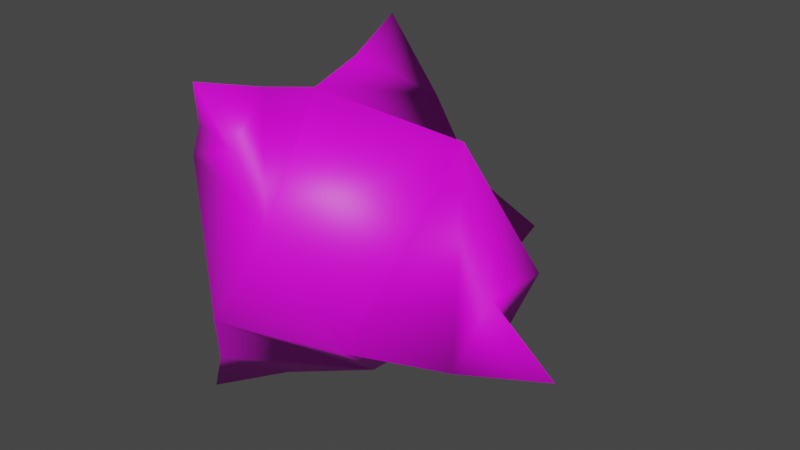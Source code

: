 # Source: FreezePowMesh.blend  (saved by Blender 2.82.7; exported with 4.5.12 LTS)
import bpy
from mathutils import Matrix  # noqa: F401  (used for matrix-valued properties, if any)

bpy.ops.wm.read_factory_settings(use_empty=True)
scene = bpy.context.scene
scene.name = 'Scene'

# ---- collections
col_collection = bpy.data.collections.new('Collection'); scene.collection.children.link(col_collection)

# ---- images (referenced by path relative to the original .blend; pixels are not part of the script)
import os
ASSET_DIR = os.environ.get("B2B_ASSET_DIR", "")  # directory of the original .blend (textures are referenced by path, not embedded)
HERE = os.path.dirname(os.path.abspath(__file__))  # packed textures are extracted next to this script under _unpacked/

def load_image(name, relpath, width, height, colorspace="sRGB"):
    """Load a texture the original file referenced (path relative to the .blend, or extracted next to this script)."""
    p = next((c for c in (os.path.join(HERE, relpath), os.path.join(ASSET_DIR, relpath)) if relpath and os.path.exists(c)), "")
    if p:
        img = bpy.data.images.load(p, check_existing=True)
        img.name = name
    else:  # same state as the original file: an image datablock whose file is absent (Cycles renders it pink)
        img = bpy.data.images.new(name, width, height)
        img.source = "FILE"
        img.filepath = "//" + (relpath or name)
    img.colorspace_settings.name = colorspace
    return img
img_texturemutantfly_png = load_image('TextureMutantFly.png', 'TextureMutantFly.png', 1024, 1024, 'sRGB')

# ---- materials (node trees are filled in below, after node groups)
mat_material_001 = bpy.data.materials.new('Material.001')
mat_material_001.use_transparent_shadow = False

# ---- material node trees
mat_material_001.use_nodes = True; mat_material_001.node_tree.nodes.clear()
_N = mat_material_001.node_tree.nodes; _L = mat_material_001.node_tree.links
n0 = _N.new('ShaderNodeOutputMaterial'); n0.name = 'Material Output'; n0.location = (300, 300)
n1 = _N.new('ShaderNodeBsdfPrincipled'); n1.name = 'Principled BSDF'; n1.location = (10, 300)
n1.distribution = 'GGX'
n1.subsurface_method = 'BURLEY'
n1.inputs[3].default_value = 1.45
n1.inputs[27].default_value = (0.0, 0.0, 0.0, 1.0)
n1.inputs[28].default_value = 1.0
n2 = _N.new('ShaderNodeTexImage'); n2.name = 'Image Texture'; n2.location = (-280, 270)
n2.image = img_texturemutantfly_png
_L.new(n1.outputs[0], n0.inputs[0])
_L.new(n2.outputs[0], n1.inputs[0])
n0.is_active_output = True

# ---- world
world_world = bpy.data.worlds.new('World'); scene.world = world_world
world_world.use_nodes = True; world_world.node_tree.nodes.clear()
_N = world_world.node_tree.nodes; _L = world_world.node_tree.links
n0 = _N.new('ShaderNodeOutputWorld'); n0.name = 'World Output'; n0.location = (300, 300)
n1 = _N.new('ShaderNodeBackground'); n1.name = 'Background'; n1.location = (10, 300)
n1.inputs[0].default_value = (0.05088, 0.05088, 0.05088, 1.0)
_L.new(n1.outputs[0], n0.inputs[0])
n0.is_active_output = True
world_world.color = (0.05088, 0.05088, 0.05088)
world_world.use_sun_shadow = False
world_world.sun_shadow_jitter_overblur = 0.0

# ---- meshes
me_icosphere = bpy.data.meshes.new('Icosphere')
me_icosphere.from_pydata([(0.2726, 0.12, -1.132), (0.6358, -0.6207, -0.4395), (-0.3639, -0.9878, -0.3778), (-1.149, -0.07391, -0.1047), (-0.09623, 0.8427, -0.4539), (1.459, 0.6784, -0.02374), (0.2489, -0.9747, 0.57), (-1.001, -0.5301, 0.6715), (-0.8037, 0.5503, 0.5467), (0.472, 1.058, 0.4935), (0.9749, 0.332, 1.029), (-0.09646, -0.07664, 1.312), (-0.05436, -0.954, 1.1), (-0.6013, -0.7762, 1.1), (-0.2055, -0.4887, 1.403), (-0.3674, -0.9868, 1.541), (0.1087, 1.43, -0.4653), (0.7528, 1.221, -0.4653), (0.4648, 1.43, 0.1109), (0.6219, 1.914, -0.3844), (-0.3616, -0.2627, -1.232), (-0.5403, -0.8127, -0.8743), (-0.9399, -0.2627, -0.8743), (-0.8598, -0.6247, -1.391), (-0.9063, 1.121, -0.4861), (-1.347, 0.5154, -0.4861), (-1.225, 0.8899, 0.1511), (-1.528, 1.11, -0.3607), (0.09811, 1.135, 0.9515), (-0.7468, 0.8609, 0.9515), (-0.1354, 0.4167, 1.419), (-0.3659, 1.126, 1.55), (1.4, -0.3057, -0.4472), (1.4, 0.3057, -0.4472), (1.5, 0.0, 0.07297), (2.065, 0.0, -0.3944)], [], [(0, 1, 2), (1, 0, 5), (2, 3, 22, 21), (0, 3, 4), (0, 4, 5), (5, 10, 34, 33), (2, 1, 6), (3, 2, 7), (3, 8, 26, 25), (4, 9, 18, 16), (1, 10, 6), (2, 6, 7), (3, 7, 8), (4, 8, 9), (5, 9, 10), (6, 10, 11), (11, 7, 13, 14), (8, 7, 11), (11, 9, 28, 30), (10, 9, 11), (14, 13, 15), (6, 11, 14, 12), (7, 6, 12, 13), (12, 14, 15), (13, 12, 15), (16, 18, 19), (9, 5, 17, 18), (5, 4, 16, 17), (20, 21, 23), (18, 17, 19), (17, 16, 19), (3, 0, 20, 22), (0, 2, 21, 20), (24, 25, 27), (22, 20, 23), (21, 22, 23), (8, 4, 24, 26), (4, 3, 25, 24), (28, 29, 31), (26, 24, 27), (25, 26, 27), (8, 11, 30, 29), (9, 8, 29, 28), (32, 33, 35), (29, 30, 31), (30, 28, 31), (10, 1, 32, 34), (1, 5, 33, 32), (34, 32, 35), (33, 34, 35)])
me_icosphere.polygons.foreach_set('use_smooth', [True] * 50)
_uv = me_icosphere.uv_layers.new(name='UVMap')
_uv.uv.foreach_set('vector', [0.9269, 0.02333, 0.9147, 0.04432, 0.939, 0.04432, 0.9147, 0.04432, 0.9026, 0.02333, 0.8905, 0.04432, 0.8178, 0.04432, 0.842, 0.04432, 0.842, 0.04432, 0.8178, 0.04432, 0.8542, 0.02333, 0.842, 0.04432, 0.8663, 0.04432, 0.8784, 0.02333, 0.8663, 0.04432, 0.8905, 0.04432, 0.8905, 0.04432, 0.9026, 0.06531, 0.9026, 0.06531, 0.8905, 0.04432, 0.939, 0.04432, 0.9147, 0.04432, 0.9269, 0.06531, 0.842, 0.04432, 0.8178, 0.04432, 0.8299, 0.06531, 0.8521, 0.0513, 0.8642, 0.07229, 0.8642, 0.07229, 0.8521, 0.0513, 0.8663, 0.04432, 0.8784, 0.06531, 0.8784, 0.06531, 0.8663, 0.04432, 0.9147, 0.04432, 0.9026, 0.06531, 0.9269, 0.06531, 0.939, 0.04432, 0.9269, 0.06531, 0.9511, 0.06531, 0.842, 0.04432, 0.8299, 0.06531, 0.8542, 0.06531, 0.8663, 0.04432, 0.8542, 0.06531, 0.8784, 0.06531, 0.8905, 0.04432, 0.8784, 0.06531, 0.9026, 0.06531, 0.9269, 0.06531, 0.9026, 0.06531, 0.9147, 0.0863, 0.842, 0.0863, 0.8299, 0.06531, 0.8299, 0.06531, 0.842, 0.0863, 0.8542, 0.06531, 0.8299, 0.06531, 0.842, 0.0863, 0.8905, 0.0863, 0.8784, 0.06531, 0.8784, 0.06531, 0.8905, 0.0863, 0.9026, 0.06531, 0.8784, 0.06531, 0.8905, 0.0863, 0.842, 0.0863, 0.8299, 0.06531, 0.842, 0.0863, 0.9269, 0.06531, 0.9147, 0.0863, 0.9147, 0.0863, 0.9269, 0.06531, 0.9511, 0.06531, 0.9269, 0.06531, 0.9269, 0.06531, 0.9511, 0.06531, 0.9269, 0.06531, 0.9147, 0.0863, 0.9269, 0.06531, 0.9511, 0.06531, 0.9269, 0.06531, 0.9511, 0.06531, 0.8663, 0.04432, 0.8784, 0.06531, 0.8663, 0.04432, 0.8784, 0.06531, 0.8905, 0.04432, 0.8905, 0.04432, 0.8784, 0.06531, 0.8905, 0.04432, 0.8663, 0.04432, 0.8663, 0.04432, 0.8905, 0.04432, 0.9269, 0.02333, 0.939, 0.04432, 0.9269, 0.02333, 0.8784, 0.06531, 0.8905, 0.04432, 0.8784, 0.06531, 0.8905, 0.04432, 0.8663, 0.04432, 0.8905, 0.04432, 0.842, 0.04432, 0.8542, 0.02333, 0.8542, 0.02333, 0.842, 0.04432, 0.9269, 0.02333, 0.939, 0.04432, 0.939, 0.04432, 0.9269, 0.02333, 0.8663, 0.04432, 0.842, 0.04432, 0.8663, 0.04432, 0.842, 0.04432, 0.8542, 0.02333, 0.842, 0.04432, 0.8178, 0.04432, 0.842, 0.04432, 0.8178, 0.04432, 0.8542, 0.06531, 0.8663, 0.04432, 0.8663, 0.04432, 0.8542, 0.06531, 0.8663, 0.04432, 0.842, 0.04432, 0.842, 0.04432, 0.8663, 0.04432, 0.8784, 0.06531, 0.8542, 0.06531, 0.8784, 0.06531, 0.8542, 0.06531, 0.8663, 0.04432, 0.8542, 0.06531, 0.842, 0.04432, 0.8542, 0.06531, 0.842, 0.04432, 0.8542, 0.06531, 0.842, 0.0863, 0.842, 0.0863, 0.8542, 0.06531, 0.8784, 0.06531, 0.8542, 0.06531, 0.8542, 0.06531, 0.8784, 0.06531, 0.9147, 0.04432, 0.8905, 0.04432, 0.9147, 0.04432, 0.8542, 0.06531, 0.842, 0.0863, 0.8542, 0.06531, 0.8905, 0.0863, 0.8784, 0.06531, 0.8905, 0.0863, 0.9026, 0.06531, 0.9147, 0.04432, 0.9147, 0.04432, 0.9026, 0.06531, 0.9147, 0.04432, 0.8905, 0.04432, 0.8905, 0.04432, 0.9147, 0.04432, 0.9026, 0.06531, 0.9147, 0.04432, 0.9026, 0.06531, 0.8905, 0.04432, 0.9026, 0.06531, 0.8905, 0.04432])
me_icosphere.materials.append(mat_material_001)
me_icosphere.use_remesh_fix_poles = True
me_icosphere.use_remesh_preserve_attributes = False
me_icosphere.use_mirror_vertex_groups = False
me_icosphere.update()

# ---- objects
ob_freezemesh = bpy.data.objects.new('FreezeMesh', me_icosphere)

# ---- transforms, parenting, visibility, modifiers, constraints
ob_freezemesh.location = (0.0, 0.0, 0.0)
ob_freezemesh.lineart.crease_threshold = 0.0

# ---- collection membership
col_collection.objects.link(ob_freezemesh)

# ---- scene / render settings (as saved in the file)
scene.frame_start = 1; scene.frame_end = 250; scene.frame_set(1)
scene.render.engine = 'BLENDER_EEVEE_NEXT'
scene.cycles.use_denoising = False
scene.cycles.samples = 128
scene.cycles.sampling_pattern = 'TABULATED_SOBOL'
scene.cycles.use_adaptive_sampling = False
scene.cycles.use_light_tree = False
scene.view_settings.view_transform = 'Filmic'
bpy.context.view_layer.update()

# ---- added for rendering (the .blend has no active camera and no usable light): camera, sun
cam_auto = bpy.data.cameras.new('AutoCamera')
cam_auto.lens = 50.0
cam_auto.sensor_width = 36.0
cam_auto.clip_end = 1000.0
ob_auto_camera = bpy.data.objects.new('AutoCamera', cam_auto)
scene.collection.objects.link(ob_auto_camera)
ob_auto_camera.location = (5.33455, -5.61607, 4.13225)
ob_auto_camera.rotation_euler = (1.09748, -7.21219e-08, 0.694738)
scene.camera = ob_auto_camera
light_auto_sun = bpy.data.lights.new('AutoSun', 'SUN')
light_auto_sun.energy = 3.0
light_auto_sun.angle = 0.0523599
ob_auto_sun = bpy.data.objects.new('AutoSun', light_auto_sun)
scene.collection.objects.link(ob_auto_sun)
ob_auto_sun.rotation_euler = (0.872665, 0.174533, 0.523599)
bpy.context.view_layer.update()
